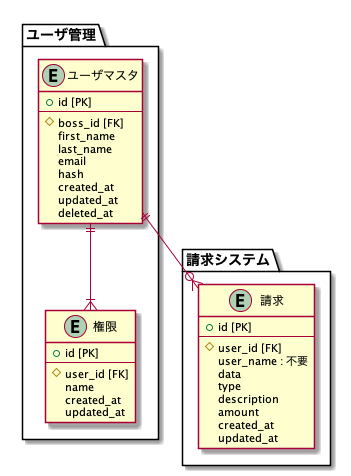

The diagram above was rendered by PlantUML. Its source (embedded in the PNG):
@startuml

package 請求システム as expense_system {
  entity "請求" as expense {
    + id [PK]
    --
    # user_id [FK]
    user_name : 不要
    data
    type
    description
    amount
    created_at
    updated_at
  }
}

package ユーザ管理 as user_management {
  entity "ユーザマスタ" as user {
    + id [PK]
    --
    # boss_id [FK]
    first_name
    last_name
    email
    hash
    created_at
    updated_at
    deleted_at
  }

  entity "権限" as role {
    + id [PK]
    --
    # user_id [FK]
    name
    created_at
    updated_at
  }
}

  user ||--|{ role
  user ||--o{ expense

@enduml